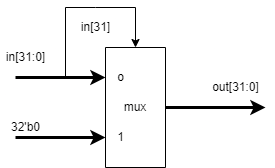

The diagram above was exported from draw.io. Its source (the exported page's mxGraphModel, read from the mxfile embedded in the PNG):
<mxGraphModel dx="1102" dy="554" grid="1" gridSize="10" guides="1" tooltips="1" connect="1" arrows="1" fold="1" page="1" pageScale="1" pageWidth="850" pageHeight="1100" math="0" shadow="0">
  <root>
    <mxCell id="0" />
    <mxCell id="1" parent="0" />
    <mxCell id="pSMmT71Ehl1jGAVAmPPo-2" style="edgeStyle=orthogonalEdgeStyle;rounded=0;orthogonalLoop=1;jettySize=auto;html=1;exitX=0.5;exitY=0;exitDx=0;exitDy=0;strokeWidth=3;" parent="1" source="pSMmT71Ehl1jGAVAmPPo-1" edge="1">
      <mxGeometry relative="1" as="geometry">
        <mxPoint x="570" y="120" as="targetPoint" />
      </mxGeometry>
    </mxCell>
    <mxCell id="pSMmT71Ehl1jGAVAmPPo-1" value="mux" style="rounded=0;whiteSpace=wrap;html=1;direction=south;" parent="1" vertex="1">
      <mxGeometry x="410" y="60" width="60" height="120" as="geometry" />
    </mxCell>
    <mxCell id="pSMmT71Ehl1jGAVAmPPo-4" value="" style="endArrow=classic;html=1;rounded=0;entryX=0.25;entryY=1;entryDx=0;entryDy=0;strokeWidth=3;" parent="1" target="pSMmT71Ehl1jGAVAmPPo-1" edge="1">
      <mxGeometry width="50" height="50" relative="1" as="geometry">
        <mxPoint x="320" y="90" as="sourcePoint" />
        <mxPoint x="450" y="260" as="targetPoint" />
      </mxGeometry>
    </mxCell>
    <mxCell id="pSMmT71Ehl1jGAVAmPPo-5" value="" style="endArrow=classic;html=1;rounded=0;entryX=0.75;entryY=1;entryDx=0;entryDy=0;strokeWidth=3;" parent="1" target="pSMmT71Ehl1jGAVAmPPo-1" edge="1">
      <mxGeometry width="50" height="50" relative="1" as="geometry">
        <mxPoint x="320" y="150" as="sourcePoint" />
        <mxPoint x="450" y="260" as="targetPoint" />
      </mxGeometry>
    </mxCell>
    <mxCell id="pSMmT71Ehl1jGAVAmPPo-6" value="in[31:0]" style="text;html=1;align=center;verticalAlign=middle;resizable=0;points=[];autosize=1;strokeColor=none;fillColor=none;" parent="1" vertex="1">
      <mxGeometry x="305" y="60" width="50" height="20" as="geometry" />
    </mxCell>
    <mxCell id="pSMmT71Ehl1jGAVAmPPo-7" value="32'b0" style="text;html=1;align=center;verticalAlign=middle;resizable=0;points=[];autosize=1;strokeColor=none;fillColor=none;" parent="1" vertex="1">
      <mxGeometry x="310" y="130" width="40" height="20" as="geometry" />
    </mxCell>
    <mxCell id="pSMmT71Ehl1jGAVAmPPo-8" value="" style="endArrow=classic;html=1;rounded=0;strokeWidth=1;entryX=0;entryY=0.5;entryDx=0;entryDy=0;" parent="1" target="pSMmT71Ehl1jGAVAmPPo-1" edge="1">
      <mxGeometry width="50" height="50" relative="1" as="geometry">
        <mxPoint x="370" y="90" as="sourcePoint" />
        <mxPoint x="450" y="260" as="targetPoint" />
        <Array as="points">
          <mxPoint x="370" y="20" />
          <mxPoint x="400" y="20" />
          <mxPoint x="440" y="20" />
        </Array>
      </mxGeometry>
    </mxCell>
    <mxCell id="pSMmT71Ehl1jGAVAmPPo-9" value="in[31]" style="text;html=1;align=center;verticalAlign=middle;resizable=0;points=[];autosize=1;strokeColor=none;fillColor=none;" parent="1" vertex="1">
      <mxGeometry x="380" y="30" width="40" height="20" as="geometry" />
    </mxCell>
    <mxCell id="pSMmT71Ehl1jGAVAmPPo-10" value="o" style="text;html=1;align=center;verticalAlign=middle;resizable=0;points=[];autosize=1;strokeColor=none;fillColor=none;" parent="1" vertex="1">
      <mxGeometry x="415" y="80" width="20" height="20" as="geometry" />
    </mxCell>
    <mxCell id="pSMmT71Ehl1jGAVAmPPo-11" value="1&lt;br&gt;" style="text;html=1;align=center;verticalAlign=middle;resizable=0;points=[];autosize=1;strokeColor=none;fillColor=none;" parent="1" vertex="1">
      <mxGeometry x="415" y="140" width="20" height="20" as="geometry" />
    </mxCell>
    <mxCell id="pSMmT71Ehl1jGAVAmPPo-12" value="out[31:0]" style="text;html=1;align=center;verticalAlign=middle;resizable=0;points=[];autosize=1;strokeColor=none;fillColor=none;" parent="1" vertex="1">
      <mxGeometry x="510" y="90" width="60" height="20" as="geometry" />
    </mxCell>
  </root>
</mxGraphModel>